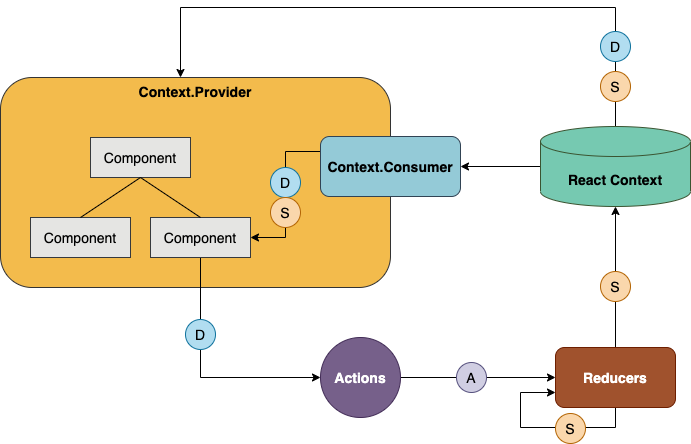

The diagram above was exported from draw.io. Its source (the exported page's mxGraphModel, read from the mxfile embedded in the PNG):
<mxGraphModel dx="1298" dy="843" grid="1" gridSize="10" guides="1" tooltips="1" connect="1" arrows="1" fold="1" page="1" pageScale="1" pageWidth="827" pageHeight="1169" math="0" shadow="0">
  <root>
    <mxCell id="0" />
    <mxCell id="1" parent="0" />
    <mxCell id="8pj69qjqaDc2QDQ1U2fm-2" value="&lt;font style=&quot;font-size: 14px&quot;&gt;Context.Provider&lt;/font&gt;" style="rounded=1;whiteSpace=wrap;html=1;verticalAlign=top;fontStyle=1;fillColor=#f3bb4c;strokeColor=#333333;" vertex="1" parent="1">
      <mxGeometry x="60" y="210" width="390" height="210" as="geometry" />
    </mxCell>
    <mxCell id="8pj69qjqaDc2QDQ1U2fm-1" value="Component" style="rounded=1;whiteSpace=wrap;html=1;arcSize=0;strokeColor=#36393d;fillColor=#e5e5e3;fontSize=14;" vertex="1" parent="1">
      <mxGeometry x="150" y="270" width="100" height="40" as="geometry" />
    </mxCell>
    <mxCell id="8pj69qjqaDc2QDQ1U2fm-4" value="Component" style="rounded=1;whiteSpace=wrap;html=1;arcSize=0;strokeColor=#36393d;fillColor=#e5e5e3;fontSize=14;" vertex="1" parent="1">
      <mxGeometry x="90" y="350" width="100" height="40" as="geometry" />
    </mxCell>
    <mxCell id="8pj69qjqaDc2QDQ1U2fm-19" style="edgeStyle=orthogonalEdgeStyle;rounded=0;orthogonalLoop=1;jettySize=auto;html=1;exitX=0.5;exitY=1;exitDx=0;exitDy=0;entryX=0;entryY=0.5;entryDx=0;entryDy=0;" edge="1" parent="1" source="8pj69qjqaDc2QDQ1U2fm-5" target="8pj69qjqaDc2QDQ1U2fm-17">
      <mxGeometry relative="1" as="geometry" />
    </mxCell>
    <mxCell id="8pj69qjqaDc2QDQ1U2fm-5" value="Component" style="rounded=0;whiteSpace=wrap;html=1;strokeColor=#36393d;fillColor=#e5e5e3;fontSize=14;" vertex="1" parent="1">
      <mxGeometry x="210" y="350" width="100" height="40" as="geometry" />
    </mxCell>
    <mxCell id="8pj69qjqaDc2QDQ1U2fm-8" style="edgeStyle=orthogonalEdgeStyle;rounded=0;orthogonalLoop=1;jettySize=auto;html=1;exitX=0;exitY=0.5;exitDx=0;exitDy=0;exitPerimeter=0;entryX=1;entryY=0.5;entryDx=0;entryDy=0;" edge="1" parent="1" source="8pj69qjqaDc2QDQ1U2fm-6" target="8pj69qjqaDc2QDQ1U2fm-7">
      <mxGeometry relative="1" as="geometry" />
    </mxCell>
    <mxCell id="8pj69qjqaDc2QDQ1U2fm-22" style="edgeStyle=orthogonalEdgeStyle;rounded=0;orthogonalLoop=1;jettySize=auto;html=1;exitX=0.5;exitY=0;exitDx=0;exitDy=0;exitPerimeter=0;" edge="1" parent="1" source="8pj69qjqaDc2QDQ1U2fm-6">
      <mxGeometry relative="1" as="geometry">
        <mxPoint x="240" y="210" as="targetPoint" />
        <Array as="points">
          <mxPoint x="675" y="140" />
          <mxPoint x="240" y="140" />
        </Array>
      </mxGeometry>
    </mxCell>
    <mxCell id="8pj69qjqaDc2QDQ1U2fm-6" value="&lt;font style=&quot;font-size: 14px&quot;&gt;&lt;b&gt;React Context&lt;/b&gt;&lt;/font&gt;" style="shape=cylinder3;whiteSpace=wrap;html=1;boundedLbl=1;backgroundOutline=1;size=15;strokeColor=#3A5431;fillColor=#76c9b1;" vertex="1" parent="1">
      <mxGeometry x="600" y="259" width="150" height="80" as="geometry" />
    </mxCell>
    <mxCell id="8pj69qjqaDc2QDQ1U2fm-25" style="edgeStyle=orthogonalEdgeStyle;rounded=0;orthogonalLoop=1;jettySize=auto;html=1;exitX=0;exitY=0.25;exitDx=0;exitDy=0;entryX=1;entryY=0.5;entryDx=0;entryDy=0;" edge="1" parent="1" source="8pj69qjqaDc2QDQ1U2fm-7" target="8pj69qjqaDc2QDQ1U2fm-5">
      <mxGeometry relative="1" as="geometry" />
    </mxCell>
    <mxCell id="8pj69qjqaDc2QDQ1U2fm-7" value="&lt;font style=&quot;font-size: 14px&quot;&gt;&lt;b&gt;Context.Consumer&lt;/b&gt;&lt;/font&gt;" style="rounded=1;whiteSpace=wrap;html=1;strokeColor=#314354;fillColor=#94cad7;" vertex="1" parent="1">
      <mxGeometry x="380" y="269" width="140" height="60" as="geometry" />
    </mxCell>
    <mxCell id="8pj69qjqaDc2QDQ1U2fm-20" style="edgeStyle=orthogonalEdgeStyle;rounded=0;orthogonalLoop=1;jettySize=auto;html=1;entryX=0;entryY=0.5;entryDx=0;entryDy=0;" edge="1" parent="1" source="8pj69qjqaDc2QDQ1U2fm-17" target="8pj69qjqaDc2QDQ1U2fm-18">
      <mxGeometry relative="1" as="geometry" />
    </mxCell>
    <mxCell id="8pj69qjqaDc2QDQ1U2fm-17" value="Actions" style="ellipse;whiteSpace=wrap;html=1;aspect=fixed;fontSize=14;fillColor=#76608a;strokeColor=#432D57;fontColor=#ffffff;fontStyle=1" vertex="1" parent="1">
      <mxGeometry x="380" y="470" width="80" height="80" as="geometry" />
    </mxCell>
    <mxCell id="8pj69qjqaDc2QDQ1U2fm-21" style="edgeStyle=orthogonalEdgeStyle;rounded=0;orthogonalLoop=1;jettySize=auto;html=1;exitX=0.5;exitY=0;exitDx=0;exitDy=0;entryX=0.5;entryY=1;entryDx=0;entryDy=0;entryPerimeter=0;" edge="1" parent="1" source="8pj69qjqaDc2QDQ1U2fm-18" target="8pj69qjqaDc2QDQ1U2fm-6">
      <mxGeometry relative="1" as="geometry" />
    </mxCell>
    <mxCell id="8pj69qjqaDc2QDQ1U2fm-42" style="edgeStyle=orthogonalEdgeStyle;rounded=0;orthogonalLoop=1;jettySize=auto;html=1;exitX=0.5;exitY=1;exitDx=0;exitDy=0;fontSize=14;fontColor=#000000;entryX=0;entryY=0.75;entryDx=0;entryDy=0;" edge="1" parent="1" source="8pj69qjqaDc2QDQ1U2fm-18" target="8pj69qjqaDc2QDQ1U2fm-18">
      <mxGeometry relative="1" as="geometry">
        <mxPoint x="580" y="530" as="targetPoint" />
        <Array as="points">
          <mxPoint x="675" y="560" />
          <mxPoint x="580" y="560" />
          <mxPoint x="580" y="525" />
        </Array>
      </mxGeometry>
    </mxCell>
    <mxCell id="8pj69qjqaDc2QDQ1U2fm-18" value="Reducers" style="rounded=1;whiteSpace=wrap;html=1;fontSize=14;fillColor=#a0522d;strokeColor=#6D1F00;fontColor=#ffffff;fontStyle=1" vertex="1" parent="1">
      <mxGeometry x="615" y="480" width="120" height="60" as="geometry" />
    </mxCell>
    <mxCell id="8pj69qjqaDc2QDQ1U2fm-26" value="" style="endArrow=none;html=1;entryX=0.5;entryY=1;entryDx=0;entryDy=0;exitX=0.5;exitY=0;exitDx=0;exitDy=0;" edge="1" parent="1" source="8pj69qjqaDc2QDQ1U2fm-4" target="8pj69qjqaDc2QDQ1U2fm-1">
      <mxGeometry width="50" height="50" relative="1" as="geometry">
        <mxPoint x="170" y="370" as="sourcePoint" />
        <mxPoint x="220" y="320" as="targetPoint" />
      </mxGeometry>
    </mxCell>
    <mxCell id="8pj69qjqaDc2QDQ1U2fm-27" value="" style="endArrow=none;html=1;entryX=0.5;entryY=1;entryDx=0;entryDy=0;exitX=0.5;exitY=0;exitDx=0;exitDy=0;" edge="1" parent="1" source="8pj69qjqaDc2QDQ1U2fm-5" target="8pj69qjqaDc2QDQ1U2fm-1">
      <mxGeometry width="50" height="50" relative="1" as="geometry">
        <mxPoint x="390" y="460" as="sourcePoint" />
        <mxPoint x="440" y="410" as="targetPoint" />
      </mxGeometry>
    </mxCell>
    <mxCell id="8pj69qjqaDc2QDQ1U2fm-30" value="S" style="ellipse;whiteSpace=wrap;html=1;aspect=fixed;fontSize=14;fillColor=#fad7ac;strokeColor=#b46504;" vertex="1" parent="1">
      <mxGeometry x="615" y="546" width="30" height="30" as="geometry" />
    </mxCell>
    <mxCell id="8pj69qjqaDc2QDQ1U2fm-33" value="S" style="ellipse;whiteSpace=wrap;html=1;aspect=fixed;fontSize=14;fillColor=#fad7ac;strokeColor=#b46504;" vertex="1" parent="1">
      <mxGeometry x="660" y="404" width="30" height="30" as="geometry" />
    </mxCell>
    <mxCell id="8pj69qjqaDc2QDQ1U2fm-34" value="S" style="ellipse;whiteSpace=wrap;html=1;aspect=fixed;fontSize=14;fillColor=#fad7ac;strokeColor=#b46504;" vertex="1" parent="1">
      <mxGeometry x="660" y="204" width="30" height="30" as="geometry" />
    </mxCell>
    <mxCell id="8pj69qjqaDc2QDQ1U2fm-36" value="D" style="ellipse;whiteSpace=wrap;html=1;aspect=fixed;fontSize=14;fillColor=#b1ddf0;strokeColor=#10739e;" vertex="1" parent="1">
      <mxGeometry x="660" y="164" width="30" height="30" as="geometry" />
    </mxCell>
    <mxCell id="8pj69qjqaDc2QDQ1U2fm-29" value="A" style="ellipse;whiteSpace=wrap;html=1;aspect=fixed;fontSize=14;fillColor=#d0cee2;strokeColor=#56517e;" vertex="1" parent="1">
      <mxGeometry x="516" y="495" width="30" height="30" as="geometry" />
    </mxCell>
    <mxCell id="8pj69qjqaDc2QDQ1U2fm-38" value="D" style="ellipse;whiteSpace=wrap;html=1;aspect=fixed;fontSize=14;fillColor=#b1ddf0;strokeColor=#10739e;" vertex="1" parent="1">
      <mxGeometry x="245" y="452" width="30" height="30" as="geometry" />
    </mxCell>
    <mxCell id="8pj69qjqaDc2QDQ1U2fm-45" value="D" style="ellipse;whiteSpace=wrap;html=1;aspect=fixed;fontSize=14;fillColor=#b1ddf0;strokeColor=#10739e;" vertex="1" parent="1">
      <mxGeometry x="330" y="300" width="30" height="30" as="geometry" />
    </mxCell>
    <mxCell id="8pj69qjqaDc2QDQ1U2fm-46" value="S" style="ellipse;whiteSpace=wrap;html=1;aspect=fixed;fontSize=14;fillColor=#fad7ac;strokeColor=#b46504;" vertex="1" parent="1">
      <mxGeometry x="330" y="330" width="30" height="30" as="geometry" />
    </mxCell>
  </root>
</mxGraphModel>